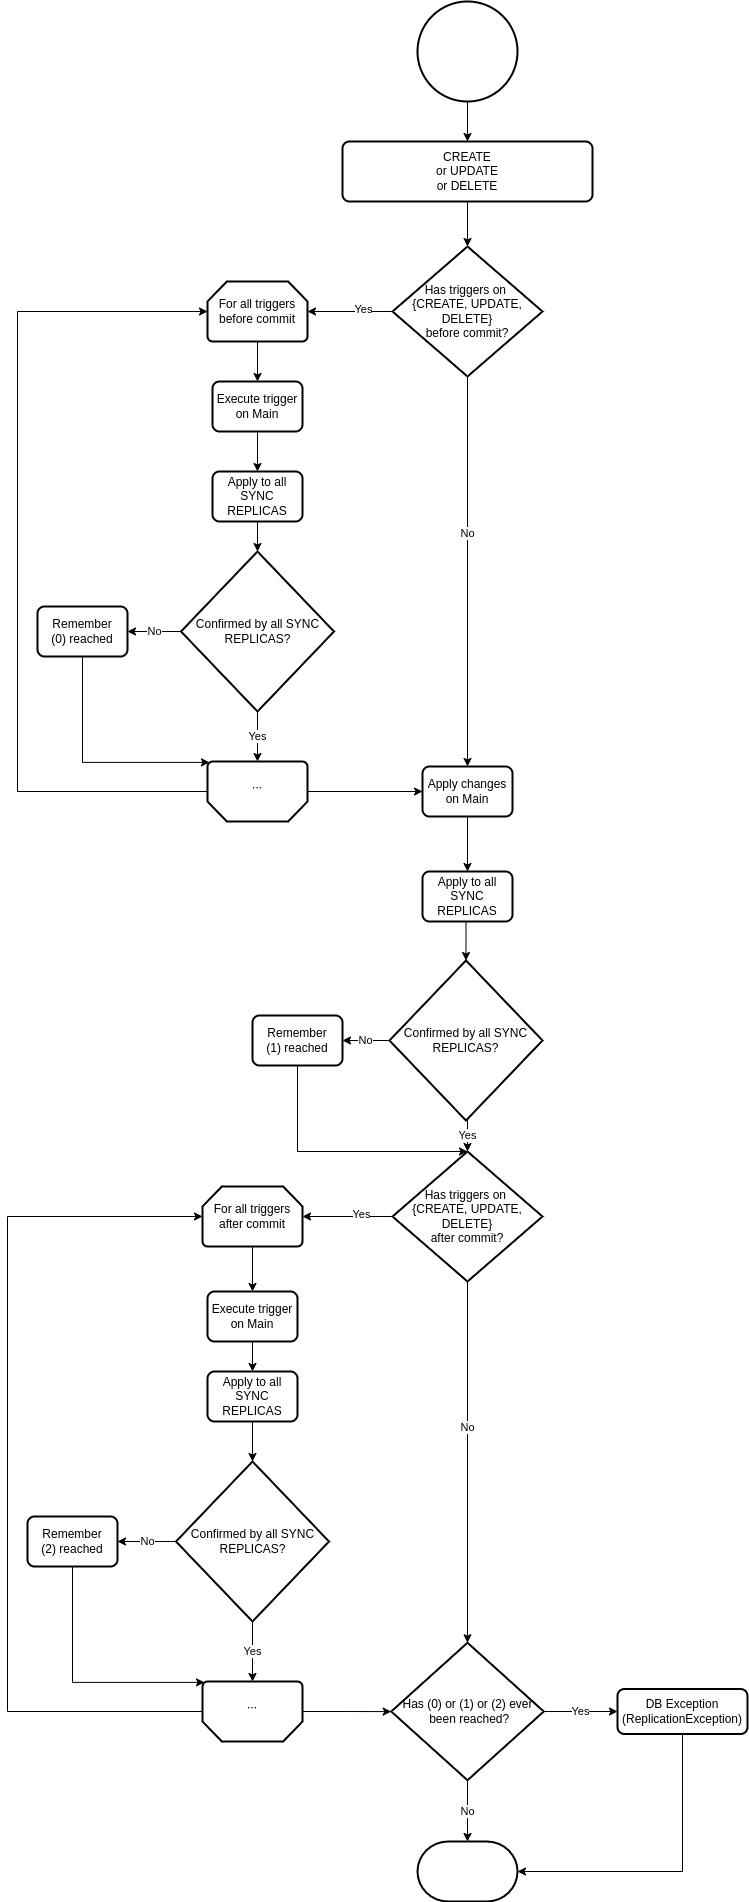

The diagram above was exported from draw.io. Its source (the exported page's mxGraphModel, read from the mxfile embedded in the PNG):
<mxGraphModel dx="2817" dy="1265" grid="1" gridSize="10" guides="1" tooltips="1" connect="1" arrows="1" fold="1" page="1" pageScale="1" pageWidth="827" pageHeight="1169" math="0" shadow="0">
  <root>
    <mxCell id="WIyWlLk6GJQsqaUBKTNV-0" />
    <mxCell id="WIyWlLk6GJQsqaUBKTNV-1" parent="WIyWlLk6GJQsqaUBKTNV-0" />
    <mxCell id="XFpFHVR6c1Jd5iI4NUUJ-0" value="" style="strokeWidth=2;html=1;shape=mxgraph.flowchart.start_2;whiteSpace=wrap;" parent="WIyWlLk6GJQsqaUBKTNV-1" vertex="1">
      <mxGeometry x="350" y="50" width="100" height="100" as="geometry" />
    </mxCell>
    <mxCell id="XFpFHVR6c1Jd5iI4NUUJ-1" value="&lt;div&gt;CREATE&lt;/div&gt;&lt;div&gt;or UPDATE&lt;/div&gt;&lt;div&gt;or DELETE&lt;/div&gt;" style="rounded=1;whiteSpace=wrap;html=1;absoluteArcSize=1;arcSize=14;strokeWidth=2;" parent="WIyWlLk6GJQsqaUBKTNV-1" vertex="1">
      <mxGeometry x="275" y="190" width="250" height="60" as="geometry" />
    </mxCell>
    <mxCell id="XFpFHVR6c1Jd5iI4NUUJ-3" value="&lt;div&gt;Has triggers on&amp;nbsp;&lt;/div&gt;&lt;div&gt;{CREATE, UPDATE, DELETE}&lt;/div&gt;&lt;div&gt;before commit?&lt;/div&gt;" style="strokeWidth=2;html=1;shape=mxgraph.flowchart.decision;whiteSpace=wrap;" parent="WIyWlLk6GJQsqaUBKTNV-1" vertex="1">
      <mxGeometry x="325" y="295" width="150" height="130" as="geometry" />
    </mxCell>
    <mxCell id="XFpFHVR6c1Jd5iI4NUUJ-13" value="" style="endArrow=classic;html=1;rounded=0;exitX=0.5;exitY=1;exitDx=0;exitDy=0;exitPerimeter=0;" parent="WIyWlLk6GJQsqaUBKTNV-1" source="XFpFHVR6c1Jd5iI4NUUJ-0" target="XFpFHVR6c1Jd5iI4NUUJ-1" edge="1">
      <mxGeometry width="50" height="50" relative="1" as="geometry">
        <mxPoint x="550" y="600" as="sourcePoint" />
        <mxPoint x="600" y="550" as="targetPoint" />
      </mxGeometry>
    </mxCell>
    <mxCell id="XFpFHVR6c1Jd5iI4NUUJ-14" value="" style="endArrow=classic;html=1;rounded=0;exitX=0.5;exitY=1;exitDx=0;exitDy=0;" parent="WIyWlLk6GJQsqaUBKTNV-1" source="XFpFHVR6c1Jd5iI4NUUJ-1" target="XFpFHVR6c1Jd5iI4NUUJ-3" edge="1">
      <mxGeometry width="50" height="50" relative="1" as="geometry">
        <mxPoint x="410" y="120" as="sourcePoint" />
        <mxPoint x="410" y="160" as="targetPoint" />
      </mxGeometry>
    </mxCell>
    <mxCell id="XFpFHVR6c1Jd5iI4NUUJ-15" value="" style="endArrow=classic;html=1;rounded=0;exitX=0;exitY=0.5;exitDx=0;exitDy=0;exitPerimeter=0;entryX=1;entryY=0.5;entryDx=0;entryDy=0;entryPerimeter=0;" parent="WIyWlLk6GJQsqaUBKTNV-1" source="XFpFHVR6c1Jd5iI4NUUJ-3" target="FYNTxu7Ug-Upu5VntnM0-1" edge="1">
      <mxGeometry width="50" height="50" relative="1" as="geometry">
        <mxPoint x="410" y="220" as="sourcePoint" />
        <mxPoint x="260" y="360" as="targetPoint" />
      </mxGeometry>
    </mxCell>
    <mxCell id="XFpFHVR6c1Jd5iI4NUUJ-29" value="Yes" style="edgeLabel;html=1;align=center;verticalAlign=middle;resizable=0;points=[];" parent="XFpFHVR6c1Jd5iI4NUUJ-15" vertex="1" connectable="0">
      <mxGeometry x="-0.2852" y="-3" relative="1" as="geometry">
        <mxPoint as="offset" />
      </mxGeometry>
    </mxCell>
    <mxCell id="XFpFHVR6c1Jd5iI4NUUJ-16" value="" style="endArrow=classic;html=1;rounded=0;exitX=0.5;exitY=1;exitDx=0;exitDy=0;exitPerimeter=0;" parent="WIyWlLk6GJQsqaUBKTNV-1" source="XFpFHVR6c1Jd5iI4NUUJ-3" target="FYNTxu7Ug-Upu5VntnM0-14" edge="1">
      <mxGeometry width="50" height="50" relative="1" as="geometry">
        <mxPoint x="420" y="230" as="sourcePoint" />
        <mxPoint x="400" y="500" as="targetPoint" />
      </mxGeometry>
    </mxCell>
    <mxCell id="XFpFHVR6c1Jd5iI4NUUJ-30" value="No" style="edgeLabel;html=1;align=center;verticalAlign=middle;resizable=0;points=[];" parent="XFpFHVR6c1Jd5iI4NUUJ-16" vertex="1" connectable="0">
      <mxGeometry x="-0.2" y="-1" relative="1" as="geometry">
        <mxPoint as="offset" />
      </mxGeometry>
    </mxCell>
    <mxCell id="FYNTxu7Ug-Upu5VntnM0-15" style="edgeStyle=orthogonalEdgeStyle;rounded=0;orthogonalLoop=1;jettySize=auto;html=1;exitX=0;exitY=0.5;exitDx=0;exitDy=0;exitPerimeter=0;" parent="WIyWlLk6GJQsqaUBKTNV-1" source="FYNTxu7Ug-Upu5VntnM0-0" target="FYNTxu7Ug-Upu5VntnM0-14" edge="1">
      <mxGeometry relative="1" as="geometry" />
    </mxCell>
    <mxCell id="FYNTxu7Ug-Upu5VntnM0-16" style="edgeStyle=orthogonalEdgeStyle;rounded=0;orthogonalLoop=1;jettySize=auto;html=1;exitX=1;exitY=0.5;exitDx=0;exitDy=0;exitPerimeter=0;entryX=0;entryY=0.5;entryDx=0;entryDy=0;entryPerimeter=0;" parent="WIyWlLk6GJQsqaUBKTNV-1" source="FYNTxu7Ug-Upu5VntnM0-0" target="FYNTxu7Ug-Upu5VntnM0-1" edge="1">
      <mxGeometry relative="1" as="geometry">
        <Array as="points">
          <mxPoint x="-50" y="840" />
          <mxPoint x="-50" y="360" />
        </Array>
      </mxGeometry>
    </mxCell>
    <mxCell id="FYNTxu7Ug-Upu5VntnM0-0" value="..." style="strokeWidth=2;html=1;shape=mxgraph.flowchart.loop_limit;whiteSpace=wrap;rotation=-180;" parent="WIyWlLk6GJQsqaUBKTNV-1" vertex="1">
      <mxGeometry x="140" y="810" width="100" height="60" as="geometry" />
    </mxCell>
    <mxCell id="FYNTxu7Ug-Upu5VntnM0-4" style="edgeStyle=orthogonalEdgeStyle;rounded=0;orthogonalLoop=1;jettySize=auto;html=1;exitX=0.5;exitY=1;exitDx=0;exitDy=0;exitPerimeter=0;entryX=0.5;entryY=0;entryDx=0;entryDy=0;" parent="WIyWlLk6GJQsqaUBKTNV-1" source="FYNTxu7Ug-Upu5VntnM0-1" target="FYNTxu7Ug-Upu5VntnM0-2" edge="1">
      <mxGeometry relative="1" as="geometry" />
    </mxCell>
    <mxCell id="FYNTxu7Ug-Upu5VntnM0-1" value="&lt;div&gt;For all triggers&lt;/div&gt;&lt;div&gt;before commit&lt;/div&gt;" style="strokeWidth=2;html=1;shape=mxgraph.flowchart.loop_limit;whiteSpace=wrap;" parent="WIyWlLk6GJQsqaUBKTNV-1" vertex="1">
      <mxGeometry x="140" y="330" width="100" height="60" as="geometry" />
    </mxCell>
    <mxCell id="FYNTxu7Ug-Upu5VntnM0-6" style="edgeStyle=orthogonalEdgeStyle;rounded=0;orthogonalLoop=1;jettySize=auto;html=1;exitX=0.5;exitY=1;exitDx=0;exitDy=0;" parent="WIyWlLk6GJQsqaUBKTNV-1" source="FYNTxu7Ug-Upu5VntnM0-2" target="FYNTxu7Ug-Upu5VntnM0-5" edge="1">
      <mxGeometry relative="1" as="geometry" />
    </mxCell>
    <mxCell id="FYNTxu7Ug-Upu5VntnM0-2" value="&lt;div&gt;Execute trigger&lt;/div&gt;&lt;div&gt;on Main&lt;/div&gt;" style="rounded=1;whiteSpace=wrap;html=1;absoluteArcSize=1;arcSize=14;strokeWidth=2;" parent="WIyWlLk6GJQsqaUBKTNV-1" vertex="1">
      <mxGeometry x="145" y="430" width="90" height="50" as="geometry" />
    </mxCell>
    <mxCell id="FYNTxu7Ug-Upu5VntnM0-8" style="edgeStyle=orthogonalEdgeStyle;rounded=0;orthogonalLoop=1;jettySize=auto;html=1;exitX=0.5;exitY=1;exitDx=0;exitDy=0;" parent="WIyWlLk6GJQsqaUBKTNV-1" source="FYNTxu7Ug-Upu5VntnM0-5" target="FYNTxu7Ug-Upu5VntnM0-7" edge="1">
      <mxGeometry relative="1" as="geometry" />
    </mxCell>
    <mxCell id="FYNTxu7Ug-Upu5VntnM0-5" value="Apply to all SYNC REPLICAS" style="rounded=1;whiteSpace=wrap;html=1;absoluteArcSize=1;arcSize=14;strokeWidth=2;" parent="WIyWlLk6GJQsqaUBKTNV-1" vertex="1">
      <mxGeometry x="145" y="520" width="90" height="50" as="geometry" />
    </mxCell>
    <mxCell id="FYNTxu7Ug-Upu5VntnM0-10" value="No" style="edgeStyle=orthogonalEdgeStyle;rounded=0;orthogonalLoop=1;jettySize=auto;html=1;exitX=0;exitY=0.5;exitDx=0;exitDy=0;exitPerimeter=0;" parent="WIyWlLk6GJQsqaUBKTNV-1" source="FYNTxu7Ug-Upu5VntnM0-7" target="FYNTxu7Ug-Upu5VntnM0-9" edge="1">
      <mxGeometry relative="1" as="geometry" />
    </mxCell>
    <mxCell id="FYNTxu7Ug-Upu5VntnM0-12" value="Yes" style="edgeStyle=orthogonalEdgeStyle;rounded=0;orthogonalLoop=1;jettySize=auto;html=1;exitX=0.5;exitY=1;exitDx=0;exitDy=0;exitPerimeter=0;" parent="WIyWlLk6GJQsqaUBKTNV-1" source="FYNTxu7Ug-Upu5VntnM0-7" target="FYNTxu7Ug-Upu5VntnM0-0" edge="1">
      <mxGeometry relative="1" as="geometry" />
    </mxCell>
    <mxCell id="FYNTxu7Ug-Upu5VntnM0-7" value="Confirmed by all SYNC REPLICAS?" style="strokeWidth=2;html=1;shape=mxgraph.flowchart.decision;whiteSpace=wrap;" parent="WIyWlLk6GJQsqaUBKTNV-1" vertex="1">
      <mxGeometry x="113.5" y="600" width="153" height="160" as="geometry" />
    </mxCell>
    <mxCell id="FYNTxu7Ug-Upu5VntnM0-11" style="edgeStyle=orthogonalEdgeStyle;rounded=0;orthogonalLoop=1;jettySize=auto;html=1;exitX=0.5;exitY=1;exitDx=0;exitDy=0;entryX=0.98;entryY=0.985;entryDx=0;entryDy=0;entryPerimeter=0;" parent="WIyWlLk6GJQsqaUBKTNV-1" source="FYNTxu7Ug-Upu5VntnM0-9" target="FYNTxu7Ug-Upu5VntnM0-0" edge="1">
      <mxGeometry relative="1" as="geometry">
        <Array as="points">
          <mxPoint x="15" y="810" />
          <mxPoint x="142" y="810" />
        </Array>
      </mxGeometry>
    </mxCell>
    <mxCell id="FYNTxu7Ug-Upu5VntnM0-9" value="&lt;div&gt;Remember&lt;/div&gt;&lt;div&gt;(0) reached&lt;/div&gt;" style="rounded=1;whiteSpace=wrap;html=1;absoluteArcSize=1;arcSize=14;strokeWidth=2;" parent="WIyWlLk6GJQsqaUBKTNV-1" vertex="1">
      <mxGeometry x="-30" y="655" width="90" height="50" as="geometry" />
    </mxCell>
    <mxCell id="FYNTxu7Ug-Upu5VntnM0-18" style="edgeStyle=orthogonalEdgeStyle;rounded=0;orthogonalLoop=1;jettySize=auto;html=1;exitX=0.5;exitY=1;exitDx=0;exitDy=0;entryX=0.5;entryY=0;entryDx=0;entryDy=0;" parent="WIyWlLk6GJQsqaUBKTNV-1" source="FYNTxu7Ug-Upu5VntnM0-14" target="FYNTxu7Ug-Upu5VntnM0-17" edge="1">
      <mxGeometry relative="1" as="geometry" />
    </mxCell>
    <mxCell id="FYNTxu7Ug-Upu5VntnM0-14" value="&lt;div&gt;Apply changes on Main&lt;/div&gt;" style="rounded=1;whiteSpace=wrap;html=1;absoluteArcSize=1;arcSize=14;strokeWidth=2;" parent="WIyWlLk6GJQsqaUBKTNV-1" vertex="1">
      <mxGeometry x="355" y="815" width="90" height="50" as="geometry" />
    </mxCell>
    <mxCell id="FYNTxu7Ug-Upu5VntnM0-20" style="edgeStyle=orthogonalEdgeStyle;rounded=0;orthogonalLoop=1;jettySize=auto;html=1;exitX=0.5;exitY=1;exitDx=0;exitDy=0;entryX=0.5;entryY=0;entryDx=0;entryDy=0;entryPerimeter=0;" parent="WIyWlLk6GJQsqaUBKTNV-1" source="FYNTxu7Ug-Upu5VntnM0-17" target="FYNTxu7Ug-Upu5VntnM0-19" edge="1">
      <mxGeometry relative="1" as="geometry" />
    </mxCell>
    <mxCell id="FYNTxu7Ug-Upu5VntnM0-17" value="&lt;div&gt;Apply to all SYNC REPLICAS&lt;/div&gt;" style="rounded=1;whiteSpace=wrap;html=1;absoluteArcSize=1;arcSize=14;strokeWidth=2;" parent="WIyWlLk6GJQsqaUBKTNV-1" vertex="1">
      <mxGeometry x="355" y="920" width="90" height="50" as="geometry" />
    </mxCell>
    <mxCell id="FYNTxu7Ug-Upu5VntnM0-22" value="No" style="edgeStyle=orthogonalEdgeStyle;rounded=0;orthogonalLoop=1;jettySize=auto;html=1;exitX=0;exitY=0.5;exitDx=0;exitDy=0;exitPerimeter=0;" parent="WIyWlLk6GJQsqaUBKTNV-1" source="FYNTxu7Ug-Upu5VntnM0-19" target="FYNTxu7Ug-Upu5VntnM0-21" edge="1">
      <mxGeometry relative="1" as="geometry" />
    </mxCell>
    <mxCell id="FYNTxu7Ug-Upu5VntnM0-25" value="Yes" style="edgeStyle=orthogonalEdgeStyle;rounded=0;orthogonalLoop=1;jettySize=auto;html=1;exitX=0.5;exitY=1;exitDx=0;exitDy=0;exitPerimeter=0;entryX=0.5;entryY=0;entryDx=0;entryDy=0;entryPerimeter=0;" parent="WIyWlLk6GJQsqaUBKTNV-1" source="FYNTxu7Ug-Upu5VntnM0-19" target="FYNTxu7Ug-Upu5VntnM0-24" edge="1">
      <mxGeometry relative="1" as="geometry" />
    </mxCell>
    <mxCell id="FYNTxu7Ug-Upu5VntnM0-19" value="Confirmed by all SYNC REPLICAS?" style="strokeWidth=2;html=1;shape=mxgraph.flowchart.decision;whiteSpace=wrap;" parent="WIyWlLk6GJQsqaUBKTNV-1" vertex="1">
      <mxGeometry x="322" y="1009" width="153" height="160" as="geometry" />
    </mxCell>
    <mxCell id="FYNTxu7Ug-Upu5VntnM0-26" style="edgeStyle=orthogonalEdgeStyle;rounded=0;orthogonalLoop=1;jettySize=auto;html=1;exitX=0.5;exitY=1;exitDx=0;exitDy=0;entryX=0.5;entryY=0;entryDx=0;entryDy=0;entryPerimeter=0;" parent="WIyWlLk6GJQsqaUBKTNV-1" source="FYNTxu7Ug-Upu5VntnM0-21" target="FYNTxu7Ug-Upu5VntnM0-24" edge="1">
      <mxGeometry relative="1" as="geometry">
        <Array as="points">
          <mxPoint x="230" y="1200" />
        </Array>
      </mxGeometry>
    </mxCell>
    <mxCell id="FYNTxu7Ug-Upu5VntnM0-21" value="&lt;div&gt;Remember&lt;/div&gt;&lt;div&gt;(1) reached&lt;/div&gt;" style="rounded=1;whiteSpace=wrap;html=1;absoluteArcSize=1;arcSize=14;strokeWidth=2;" parent="WIyWlLk6GJQsqaUBKTNV-1" vertex="1">
      <mxGeometry x="185" y="1064" width="90" height="50" as="geometry" />
    </mxCell>
    <mxCell id="FYNTxu7Ug-Upu5VntnM0-24" value="&lt;div&gt;Has triggers on&amp;nbsp;&lt;/div&gt;&lt;div&gt;{CREATE, UPDATE, DELETE}&lt;/div&gt;&lt;div&gt;after commit?&lt;/div&gt;" style="strokeWidth=2;html=1;shape=mxgraph.flowchart.decision;whiteSpace=wrap;" parent="WIyWlLk6GJQsqaUBKTNV-1" vertex="1">
      <mxGeometry x="325" y="1200" width="150" height="130" as="geometry" />
    </mxCell>
    <mxCell id="FYNTxu7Ug-Upu5VntnM0-65" value="" style="endArrow=classic;html=1;rounded=0;exitX=0;exitY=0.5;exitDx=0;exitDy=0;exitPerimeter=0;entryX=1;entryY=0.5;entryDx=0;entryDy=0;entryPerimeter=0;" parent="WIyWlLk6GJQsqaUBKTNV-1" source="FYNTxu7Ug-Upu5VntnM0-24" target="FYNTxu7Ug-Upu5VntnM0-73" edge="1">
      <mxGeometry width="50" height="50" relative="1" as="geometry">
        <mxPoint x="285.03" y="1300" as="sourcePoint" />
        <mxPoint x="220.03" y="1300" as="targetPoint" />
      </mxGeometry>
    </mxCell>
    <mxCell id="FYNTxu7Ug-Upu5VntnM0-66" value="Yes" style="edgeLabel;html=1;align=center;verticalAlign=middle;resizable=0;points=[];" parent="FYNTxu7Ug-Upu5VntnM0-65" vertex="1" connectable="0">
      <mxGeometry x="-0.2852" y="-3" relative="1" as="geometry">
        <mxPoint as="offset" />
      </mxGeometry>
    </mxCell>
    <mxCell id="FYNTxu7Ug-Upu5VntnM0-67" value="" style="endArrow=classic;html=1;rounded=0;exitX=0.5;exitY=1;exitDx=0;exitDy=0;exitPerimeter=0;entryX=0.5;entryY=0;entryDx=0;entryDy=0;entryPerimeter=0;" parent="WIyWlLk6GJQsqaUBKTNV-1" source="FYNTxu7Ug-Upu5VntnM0-24" target="FYNTxu7Ug-Upu5VntnM0-86" edge="1">
      <mxGeometry width="50" height="50" relative="1" as="geometry">
        <mxPoint x="360.03" y="1365" as="sourcePoint" />
        <mxPoint x="400" y="1735" as="targetPoint" />
      </mxGeometry>
    </mxCell>
    <mxCell id="FYNTxu7Ug-Upu5VntnM0-68" value="No" style="edgeLabel;html=1;align=center;verticalAlign=middle;resizable=0;points=[];" parent="FYNTxu7Ug-Upu5VntnM0-67" vertex="1" connectable="0">
      <mxGeometry x="-0.2" y="-1" relative="1" as="geometry">
        <mxPoint as="offset" />
      </mxGeometry>
    </mxCell>
    <mxCell id="FYNTxu7Ug-Upu5VntnM0-85" style="edgeStyle=orthogonalEdgeStyle;rounded=0;orthogonalLoop=1;jettySize=auto;html=1;exitX=1;exitY=0.5;exitDx=0;exitDy=0;exitPerimeter=0;entryX=0;entryY=0.5;entryDx=0;entryDy=0;entryPerimeter=0;" parent="WIyWlLk6GJQsqaUBKTNV-1" source="FYNTxu7Ug-Upu5VntnM0-71" target="FYNTxu7Ug-Upu5VntnM0-73" edge="1">
      <mxGeometry relative="1" as="geometry">
        <Array as="points">
          <mxPoint x="-60" y="1760" />
          <mxPoint x="-60" y="1265" />
        </Array>
      </mxGeometry>
    </mxCell>
    <mxCell id="FYNTxu7Ug-Upu5VntnM0-87" style="edgeStyle=orthogonalEdgeStyle;rounded=0;orthogonalLoop=1;jettySize=auto;html=1;exitX=0;exitY=0.5;exitDx=0;exitDy=0;exitPerimeter=0;" parent="WIyWlLk6GJQsqaUBKTNV-1" source="FYNTxu7Ug-Upu5VntnM0-71" target="FYNTxu7Ug-Upu5VntnM0-86" edge="1">
      <mxGeometry relative="1" as="geometry" />
    </mxCell>
    <mxCell id="FYNTxu7Ug-Upu5VntnM0-71" value="..." style="strokeWidth=2;html=1;shape=mxgraph.flowchart.loop_limit;whiteSpace=wrap;rotation=-180;" parent="WIyWlLk6GJQsqaUBKTNV-1" vertex="1">
      <mxGeometry x="135" y="1730" width="100" height="60" as="geometry" />
    </mxCell>
    <mxCell id="FYNTxu7Ug-Upu5VntnM0-72" style="edgeStyle=orthogonalEdgeStyle;rounded=0;orthogonalLoop=1;jettySize=auto;html=1;exitX=0.5;exitY=1;exitDx=0;exitDy=0;exitPerimeter=0;entryX=0.5;entryY=0;entryDx=0;entryDy=0;" parent="WIyWlLk6GJQsqaUBKTNV-1" source="FYNTxu7Ug-Upu5VntnM0-73" target="FYNTxu7Ug-Upu5VntnM0-75" edge="1">
      <mxGeometry relative="1" as="geometry" />
    </mxCell>
    <mxCell id="FYNTxu7Ug-Upu5VntnM0-73" value="&lt;div&gt;For all triggers&lt;/div&gt;&lt;div&gt;after commit&lt;/div&gt;" style="strokeWidth=2;html=1;shape=mxgraph.flowchart.loop_limit;whiteSpace=wrap;" parent="WIyWlLk6GJQsqaUBKTNV-1" vertex="1">
      <mxGeometry x="135" y="1235" width="100" height="60" as="geometry" />
    </mxCell>
    <mxCell id="FYNTxu7Ug-Upu5VntnM0-74" style="edgeStyle=orthogonalEdgeStyle;rounded=0;orthogonalLoop=1;jettySize=auto;html=1;exitX=0.5;exitY=1;exitDx=0;exitDy=0;" parent="WIyWlLk6GJQsqaUBKTNV-1" source="FYNTxu7Ug-Upu5VntnM0-75" target="FYNTxu7Ug-Upu5VntnM0-77" edge="1">
      <mxGeometry relative="1" as="geometry" />
    </mxCell>
    <mxCell id="FYNTxu7Ug-Upu5VntnM0-75" value="&lt;div&gt;Execute trigger&lt;/div&gt;&lt;div&gt;on Main&lt;/div&gt;" style="rounded=1;whiteSpace=wrap;html=1;absoluteArcSize=1;arcSize=14;strokeWidth=2;" parent="WIyWlLk6GJQsqaUBKTNV-1" vertex="1">
      <mxGeometry x="140" y="1340" width="90" height="50" as="geometry" />
    </mxCell>
    <mxCell id="FYNTxu7Ug-Upu5VntnM0-76" style="edgeStyle=orthogonalEdgeStyle;rounded=0;orthogonalLoop=1;jettySize=auto;html=1;exitX=0.5;exitY=1;exitDx=0;exitDy=0;" parent="WIyWlLk6GJQsqaUBKTNV-1" source="FYNTxu7Ug-Upu5VntnM0-77" target="FYNTxu7Ug-Upu5VntnM0-80" edge="1">
      <mxGeometry relative="1" as="geometry" />
    </mxCell>
    <mxCell id="FYNTxu7Ug-Upu5VntnM0-77" value="Apply to all SYNC REPLICAS" style="rounded=1;whiteSpace=wrap;html=1;absoluteArcSize=1;arcSize=14;strokeWidth=2;" parent="WIyWlLk6GJQsqaUBKTNV-1" vertex="1">
      <mxGeometry x="140" y="1420" width="90" height="50" as="geometry" />
    </mxCell>
    <mxCell id="FYNTxu7Ug-Upu5VntnM0-78" value="No" style="edgeStyle=orthogonalEdgeStyle;rounded=0;orthogonalLoop=1;jettySize=auto;html=1;exitX=0;exitY=0.5;exitDx=0;exitDy=0;exitPerimeter=0;" parent="WIyWlLk6GJQsqaUBKTNV-1" source="FYNTxu7Ug-Upu5VntnM0-80" target="FYNTxu7Ug-Upu5VntnM0-82" edge="1">
      <mxGeometry relative="1" as="geometry" />
    </mxCell>
    <mxCell id="FYNTxu7Ug-Upu5VntnM0-79" value="Yes" style="edgeStyle=orthogonalEdgeStyle;rounded=0;orthogonalLoop=1;jettySize=auto;html=1;exitX=0.5;exitY=1;exitDx=0;exitDy=0;exitPerimeter=0;" parent="WIyWlLk6GJQsqaUBKTNV-1" source="FYNTxu7Ug-Upu5VntnM0-80" target="FYNTxu7Ug-Upu5VntnM0-71" edge="1">
      <mxGeometry relative="1" as="geometry" />
    </mxCell>
    <mxCell id="FYNTxu7Ug-Upu5VntnM0-80" value="Confirmed by all SYNC REPLICAS?" style="strokeWidth=2;html=1;shape=mxgraph.flowchart.decision;whiteSpace=wrap;" parent="WIyWlLk6GJQsqaUBKTNV-1" vertex="1">
      <mxGeometry x="108.5" y="1510" width="153" height="160" as="geometry" />
    </mxCell>
    <mxCell id="FYNTxu7Ug-Upu5VntnM0-84" style="edgeStyle=orthogonalEdgeStyle;rounded=0;orthogonalLoop=1;jettySize=auto;html=1;exitX=0.5;exitY=1;exitDx=0;exitDy=0;entryX=0.98;entryY=0.985;entryDx=0;entryDy=0;entryPerimeter=0;" parent="WIyWlLk6GJQsqaUBKTNV-1" source="FYNTxu7Ug-Upu5VntnM0-82" target="FYNTxu7Ug-Upu5VntnM0-71" edge="1">
      <mxGeometry relative="1" as="geometry">
        <Array as="points">
          <mxPoint x="5" y="1730" />
          <mxPoint x="137" y="1730" />
        </Array>
      </mxGeometry>
    </mxCell>
    <mxCell id="FYNTxu7Ug-Upu5VntnM0-82" value="&lt;div&gt;Remember&lt;/div&gt;&lt;div&gt;(2) reached&lt;/div&gt;" style="rounded=1;whiteSpace=wrap;html=1;absoluteArcSize=1;arcSize=14;strokeWidth=2;" parent="WIyWlLk6GJQsqaUBKTNV-1" vertex="1">
      <mxGeometry x="-40" y="1565" width="90" height="50" as="geometry" />
    </mxCell>
    <mxCell id="FYNTxu7Ug-Upu5VntnM0-89" value="No" style="edgeStyle=orthogonalEdgeStyle;rounded=0;orthogonalLoop=1;jettySize=auto;html=1;exitX=0.5;exitY=1;exitDx=0;exitDy=0;exitPerimeter=0;" parent="WIyWlLk6GJQsqaUBKTNV-1" source="FYNTxu7Ug-Upu5VntnM0-86" target="FYNTxu7Ug-Upu5VntnM0-88" edge="1">
      <mxGeometry relative="1" as="geometry" />
    </mxCell>
    <mxCell id="FYNTxu7Ug-Upu5VntnM0-91" value="Yes" style="edgeStyle=orthogonalEdgeStyle;rounded=0;orthogonalLoop=1;jettySize=auto;html=1;exitX=1;exitY=0.5;exitDx=0;exitDy=0;exitPerimeter=0;" parent="WIyWlLk6GJQsqaUBKTNV-1" source="FYNTxu7Ug-Upu5VntnM0-86" target="FYNTxu7Ug-Upu5VntnM0-90" edge="1">
      <mxGeometry relative="1" as="geometry" />
    </mxCell>
    <mxCell id="FYNTxu7Ug-Upu5VntnM0-86" value="&lt;div&gt;Has (0) or (1) or (2) ever&lt;/div&gt;&lt;div&gt;&amp;nbsp;been reached?&lt;/div&gt;" style="strokeWidth=2;html=1;shape=mxgraph.flowchart.decision;whiteSpace=wrap;" parent="WIyWlLk6GJQsqaUBKTNV-1" vertex="1">
      <mxGeometry x="323.75" y="1691.25" width="152.5" height="137.5" as="geometry" />
    </mxCell>
    <mxCell id="FYNTxu7Ug-Upu5VntnM0-88" value="" style="strokeWidth=2;html=1;shape=mxgraph.flowchart.terminator;whiteSpace=wrap;" parent="WIyWlLk6GJQsqaUBKTNV-1" vertex="1">
      <mxGeometry x="350" y="1890" width="100" height="60" as="geometry" />
    </mxCell>
    <mxCell id="FYNTxu7Ug-Upu5VntnM0-92" style="edgeStyle=orthogonalEdgeStyle;rounded=0;orthogonalLoop=1;jettySize=auto;html=1;exitX=0.5;exitY=1;exitDx=0;exitDy=0;entryX=1;entryY=0.5;entryDx=0;entryDy=0;entryPerimeter=0;" parent="WIyWlLk6GJQsqaUBKTNV-1" source="FYNTxu7Ug-Upu5VntnM0-90" target="FYNTxu7Ug-Upu5VntnM0-88" edge="1">
      <mxGeometry relative="1" as="geometry" />
    </mxCell>
    <mxCell id="FYNTxu7Ug-Upu5VntnM0-90" value="&lt;div&gt;DB Exception&lt;/div&gt;&lt;div&gt;(ReplicationException)&lt;/div&gt;" style="rounded=1;whiteSpace=wrap;html=1;absoluteArcSize=1;arcSize=14;strokeWidth=2;" parent="WIyWlLk6GJQsqaUBKTNV-1" vertex="1">
      <mxGeometry x="550" y="1737.5" width="130" height="45" as="geometry" />
    </mxCell>
  </root>
</mxGraphModel>